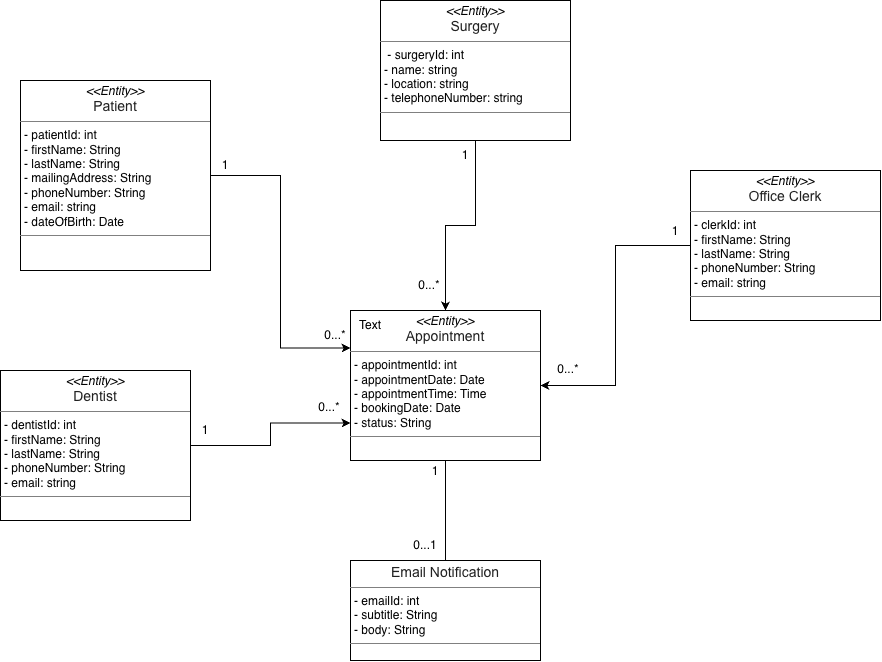

The diagram above was exported from draw.io. Its source (the exported page's mxGraphModel, read from the mxfile embedded in the PNG):
<mxGraphModel dx="1438" dy="870" grid="1" gridSize="10" guides="1" tooltips="1" connect="1" arrows="1" fold="1" page="1" pageScale="1" pageWidth="850" pageHeight="1100" math="0" shadow="0">
  <root>
    <mxCell id="0" />
    <mxCell id="1" parent="0" />
    <mxCell id="Ge1EbOXmjBfAxvOYKD7J-9" edge="1" parent="1" source="b9MH0Tyl7StITpVBeQTh-1" style="edgeStyle=orthogonalEdgeStyle;rounded=0;orthogonalLoop=1;jettySize=auto;html=1;entryX=0;entryY=0.25;entryDx=0;entryDy=0;endArrow=classic;endFill=1;" target="DtWR9TGIWF7U6FkQUanm-2">
      <mxGeometry relative="1" as="geometry" />
    </mxCell>
    <mxCell id="b9MH0Tyl7StITpVBeQTh-1" parent="1" style="verticalAlign=top;align=left;overflow=fill;html=1;whiteSpace=wrap;" value="&lt;p style=&quot;margin:0px;margin-top:4px;text-align:center;&quot;&gt;&lt;i&gt;&amp;lt;&amp;lt;Entity&amp;gt;&amp;gt;&lt;/i&gt;&lt;br&gt;&lt;span style=&quot;color: rgb(33, 33, 33); font-family: Arial, sans-serif; font-size: 14px; text-align: start; background-color: rgb(255, 255, 255);&quot;&gt;Patient&lt;/span&gt;&lt;/p&gt;&lt;hr size=&quot;1&quot; style=&quot;border-style:solid;&quot;&gt;&lt;p style=&quot;margin:0px;margin-left:4px;&quot;&gt;- patientId: int&lt;br&gt;- firstName: String&lt;br&gt;- lastName: String&lt;br&gt;- m&lt;span style=&quot;background-color: transparent;&quot;&gt;ailingAddress: String&lt;br&gt;- p&lt;/span&gt;&lt;span style=&quot;background-color: transparent;&quot;&gt;honeNumber: String&lt;br&gt;- e&lt;/span&gt;&lt;span style=&quot;background-color: transparent;&quot;&gt;mail: string&lt;br&gt;- dateOfBirth: Date&lt;/span&gt;&lt;/p&gt;&lt;hr size=&quot;1&quot; style=&quot;border-style:solid;&quot;&gt;&lt;p style=&quot;margin:0px;margin-left:4px;&quot;&gt;&lt;br&gt;&lt;/p&gt;" vertex="1">
      <mxGeometry height="190" width="190" x="80" y="230" as="geometry" />
    </mxCell>
    <mxCell id="Ge1EbOXmjBfAxvOYKD7J-20" edge="1" parent="1" source="DtWR9TGIWF7U6FkQUanm-1" style="edgeStyle=orthogonalEdgeStyle;rounded=0;orthogonalLoop=1;jettySize=auto;html=1;entryX=0.5;entryY=0;entryDx=0;entryDy=0;" target="DtWR9TGIWF7U6FkQUanm-2">
      <mxGeometry relative="1" as="geometry" />
    </mxCell>
    <mxCell id="DtWR9TGIWF7U6FkQUanm-1" parent="1" style="verticalAlign=top;align=left;overflow=fill;html=1;whiteSpace=wrap;" value="&lt;p style=&quot;margin:0px;margin-top:4px;text-align:center;&quot;&gt;&lt;i&gt;&amp;lt;&amp;lt;Entity&amp;gt;&amp;gt;&lt;/i&gt;&lt;br&gt;&lt;span style=&quot;color: rgb(33, 33, 33); font-family: Arial, sans-serif; font-size: 14px; text-align: start; background-color: rgb(255, 255, 255);&quot;&gt;Surgery&lt;/span&gt;&lt;/p&gt;&lt;hr size=&quot;1&quot; style=&quot;border-style:solid;&quot;&gt;&lt;p style=&quot;margin:0px;margin-left:4px;&quot;&gt;&amp;nbsp;- surgeryId: int&lt;br&gt;- name: string&lt;br&gt;- location: string&lt;br&gt;-&amp;nbsp;&lt;span style=&quot;background-color: transparent;&quot;&gt;telephoneNumber: string&lt;/span&gt;&lt;/p&gt;&lt;hr size=&quot;1&quot; style=&quot;border-style:solid;&quot;&gt;&lt;p style=&quot;margin:0px;margin-left:4px;&quot;&gt;&lt;br&gt;&lt;/p&gt;" vertex="1">
      <mxGeometry height="140" width="190" x="440" y="150" as="geometry" />
    </mxCell>
    <mxCell id="Ge1EbOXmjBfAxvOYKD7J-12" edge="1" parent="1" source="DtWR9TGIWF7U6FkQUanm-2" style="rounded=0;orthogonalLoop=1;jettySize=auto;html=1;entryX=0.5;entryY=0;entryDx=0;entryDy=0;endArrow=none;endFill=0;" target="Ge1EbOXmjBfAxvOYKD7J-2">
      <mxGeometry relative="1" as="geometry" />
    </mxCell>
    <mxCell id="DtWR9TGIWF7U6FkQUanm-2" parent="1" style="verticalAlign=top;align=left;overflow=fill;html=1;whiteSpace=wrap;" value="&lt;p style=&quot;margin:0px;margin-top:4px;text-align:center;&quot;&gt;&lt;i&gt;&amp;lt;&amp;lt;Entity&amp;gt;&amp;gt;&lt;/i&gt;&lt;br&gt;&lt;span style=&quot;color: rgb(33, 33, 33); font-family: Arial, sans-serif; font-size: 14px; text-align: start; background-color: rgb(255, 255, 255);&quot;&gt;Appointment&lt;/span&gt;&lt;/p&gt;&lt;hr size=&quot;1&quot; style=&quot;border-style:solid;&quot;&gt;&lt;p style=&quot;margin:0px;margin-left:4px;&quot;&gt;- a&lt;span style=&quot;background-color: transparent;&quot;&gt;ppointmentId: int&lt;br&gt;- a&lt;/span&gt;&lt;span style=&quot;background-color: transparent;&quot;&gt;ppointmentDate: Date&lt;br&gt;-&amp;nbsp;&lt;/span&gt;appointmentTime: Time&lt;br&gt;- bookingDate: Date&lt;span style=&quot;background-color: transparent;&quot;&gt;&lt;br&gt;- status: String&lt;/span&gt;&lt;/p&gt;&lt;hr size=&quot;1&quot; style=&quot;border-style:solid;&quot;&gt;&lt;p style=&quot;margin:0px;margin-left:4px;&quot;&gt;&lt;br&gt;&lt;br&gt;&lt;/p&gt;" vertex="1">
      <mxGeometry height="150" width="190" x="410" y="460" as="geometry" />
    </mxCell>
    <mxCell id="Ge1EbOXmjBfAxvOYKD7J-5" edge="1" parent="1" source="Ge1EbOXmjBfAxvOYKD7J-1" style="edgeStyle=orthogonalEdgeStyle;rounded=0;orthogonalLoop=1;jettySize=auto;html=1;entryX=0;entryY=0.75;entryDx=0;entryDy=0;endArrow=classic;endFill=1;" target="DtWR9TGIWF7U6FkQUanm-2">
      <mxGeometry relative="1" as="geometry" />
    </mxCell>
    <mxCell id="Ge1EbOXmjBfAxvOYKD7J-1" parent="1" style="verticalAlign=top;align=left;overflow=fill;html=1;whiteSpace=wrap;" value="&lt;p style=&quot;margin:0px;margin-top:4px;text-align:center;&quot;&gt;&lt;i&gt;&amp;lt;&amp;lt;Entity&amp;gt;&amp;gt;&lt;/i&gt;&lt;br&gt;&lt;span style=&quot;color: rgb(33, 33, 33); font-family: Arial, sans-serif; font-size: 14px; text-align: start; background-color: rgb(255, 255, 255);&quot;&gt;Dentist&lt;/span&gt;&lt;/p&gt;&lt;hr size=&quot;1&quot; style=&quot;border-style:solid;&quot;&gt;&lt;p style=&quot;margin:0px;margin-left:4px;&quot;&gt;- dentistId: int&lt;br&gt;- firstName: String&lt;br&gt;- lastName: String&lt;span style=&quot;background-color: transparent;&quot;&gt;&lt;br&gt;- p&lt;/span&gt;&lt;span style=&quot;background-color: transparent;&quot;&gt;honeNumber: String&lt;br&gt;- e&lt;/span&gt;&lt;span style=&quot;background-color: transparent;&quot;&gt;mail: string&lt;/span&gt;&lt;/p&gt;&lt;hr size=&quot;1&quot; style=&quot;border-style:solid;&quot;&gt;&lt;p style=&quot;margin:0px;margin-left:4px;&quot;&gt;&lt;br&gt;&lt;/p&gt;" vertex="1">
      <mxGeometry height="150" width="190" x="60" y="520" as="geometry" />
    </mxCell>
    <mxCell id="Ge1EbOXmjBfAxvOYKD7J-2" parent="1" style="verticalAlign=top;align=left;overflow=fill;html=1;whiteSpace=wrap;" value="&lt;p style=&quot;margin:0px;margin-top:4px;text-align:center;&quot;&gt;&lt;span style=&quot;color: rgb(33, 33, 33); font-family: Arial, sans-serif; font-size: 14px; text-align: start; background-color: rgb(255, 255, 255);&quot;&gt;Email Notification&lt;/span&gt;&lt;/p&gt;&lt;hr size=&quot;1&quot; style=&quot;border-style:solid;&quot;&gt;&lt;p style=&quot;margin:0px;margin-left:4px;&quot;&gt;- emailId: int&lt;br&gt;- subtitle: String&lt;br&gt;- body: String&lt;/p&gt;&lt;hr size=&quot;1&quot; style=&quot;border-style:solid;&quot;&gt;&lt;p style=&quot;margin:0px;margin-left:4px;&quot;&gt;&lt;br&gt;&lt;br&gt;&lt;/p&gt;" vertex="1">
      <mxGeometry height="100" width="190" x="410" y="710" as="geometry" />
    </mxCell>
    <mxCell id="Ge1EbOXmjBfAxvOYKD7J-17" edge="1" parent="1" source="Ge1EbOXmjBfAxvOYKD7J-4" style="edgeStyle=orthogonalEdgeStyle;rounded=0;orthogonalLoop=1;jettySize=auto;html=1;" target="DtWR9TGIWF7U6FkQUanm-2">
      <mxGeometry relative="1" as="geometry" />
    </mxCell>
    <mxCell id="Ge1EbOXmjBfAxvOYKD7J-4" parent="1" style="verticalAlign=top;align=left;overflow=fill;html=1;whiteSpace=wrap;" value="&lt;p style=&quot;margin:0px;margin-top:4px;text-align:center;&quot;&gt;&lt;i&gt;&amp;lt;&amp;lt;Entity&amp;gt;&amp;gt;&lt;/i&gt;&lt;br&gt;&lt;span style=&quot;color: rgb(33, 33, 33); font-family: Arial, sans-serif; font-size: 14px; text-align: start; background-color: rgb(255, 255, 255);&quot;&gt;Office Clerk&lt;/span&gt;&lt;/p&gt;&lt;hr size=&quot;1&quot; style=&quot;border-style:solid;&quot;&gt;&lt;p style=&quot;margin:0px;margin-left:4px;&quot;&gt;- clerkId: int&lt;br&gt;- firstName: String&lt;br&gt;- lastName: String&lt;span style=&quot;background-color: transparent;&quot;&gt;&lt;br&gt;- p&lt;/span&gt;&lt;span style=&quot;background-color: transparent;&quot;&gt;honeNumber: String&lt;br&gt;- e&lt;/span&gt;&lt;span style=&quot;background-color: transparent;&quot;&gt;mail: string&lt;/span&gt;&lt;/p&gt;&lt;hr size=&quot;1&quot; style=&quot;border-style:solid;&quot;&gt;&lt;p style=&quot;margin:0px;margin-left:4px;&quot;&gt;&lt;br&gt;&lt;/p&gt;" vertex="1">
      <mxGeometry height="150" width="190" x="750" y="320" as="geometry" />
    </mxCell>
    <mxCell id="Ge1EbOXmjBfAxvOYKD7J-6" parent="1" style="text;html=1;whiteSpace=wrap;strokeColor=none;fillColor=none;align=center;verticalAlign=middle;rounded=0;" value="1" vertex="1">
      <mxGeometry height="30" width="30" x="250" y="565" as="geometry" />
    </mxCell>
    <mxCell id="Ge1EbOXmjBfAxvOYKD7J-8" parent="1" style="text;html=1;whiteSpace=wrap;strokeColor=none;fillColor=none;align=center;verticalAlign=middle;rounded=0;" value="0...*" vertex="1">
      <mxGeometry height="30" width="30" x="374" y="542" as="geometry" />
    </mxCell>
    <mxCell id="Ge1EbOXmjBfAxvOYKD7J-10" parent="1" style="text;html=1;whiteSpace=wrap;strokeColor=none;fillColor=none;align=center;verticalAlign=middle;rounded=0;" value="1" vertex="1">
      <mxGeometry height="30" width="30" x="270" y="300" as="geometry" />
    </mxCell>
    <mxCell id="Ge1EbOXmjBfAxvOYKD7J-11" parent="1" style="text;html=1;whiteSpace=wrap;strokeColor=none;fillColor=none;align=center;verticalAlign=middle;rounded=0;" value="0...*" vertex="1">
      <mxGeometry height="30" width="30" x="380" y="470" as="geometry" />
    </mxCell>
    <mxCell id="Ge1EbOXmjBfAxvOYKD7J-13" parent="1" style="text;html=1;whiteSpace=wrap;strokeColor=none;fillColor=none;align=center;verticalAlign=middle;rounded=0;" value="Text" vertex="1">
      <mxGeometry height="30" width="60" x="400" y="460" as="geometry" />
    </mxCell>
    <mxCell id="Ge1EbOXmjBfAxvOYKD7J-14" parent="1" style="text;html=1;whiteSpace=wrap;strokeColor=none;fillColor=none;align=center;verticalAlign=middle;rounded=0;" value="1" vertex="1">
      <mxGeometry height="30" width="30" x="480" y="606" as="geometry" />
    </mxCell>
    <mxCell id="Ge1EbOXmjBfAxvOYKD7J-15" parent="1" style="text;html=1;whiteSpace=wrap;strokeColor=none;fillColor=none;align=center;verticalAlign=middle;rounded=0;" value="0...1" vertex="1">
      <mxGeometry height="30" width="30" x="470" y="680" as="geometry" />
    </mxCell>
    <mxCell id="Ge1EbOXmjBfAxvOYKD7J-18" parent="1" style="text;html=1;whiteSpace=wrap;strokeColor=none;fillColor=none;align=center;verticalAlign=middle;rounded=0;" value="1" vertex="1">
      <mxGeometry height="30" width="30" x="720" y="366" as="geometry" />
    </mxCell>
    <mxCell id="Ge1EbOXmjBfAxvOYKD7J-19" parent="1" style="text;html=1;whiteSpace=wrap;strokeColor=none;fillColor=none;align=center;verticalAlign=middle;rounded=0;" value="0...*" vertex="1">
      <mxGeometry height="30" width="30" x="613" y="504" as="geometry" />
    </mxCell>
    <mxCell id="Ge1EbOXmjBfAxvOYKD7J-21" parent="1" style="text;html=1;whiteSpace=wrap;strokeColor=none;fillColor=none;align=center;verticalAlign=middle;rounded=0;" value="1" vertex="1">
      <mxGeometry height="30" width="30" x="510" y="290" as="geometry" />
    </mxCell>
    <mxCell id="Ge1EbOXmjBfAxvOYKD7J-22" parent="1" style="text;html=1;whiteSpace=wrap;strokeColor=none;fillColor=none;align=center;verticalAlign=middle;rounded=0;" value="0...*" vertex="1">
      <mxGeometry height="30" width="30" x="474" y="420" as="geometry" />
    </mxCell>
  </root>
</mxGraphModel>